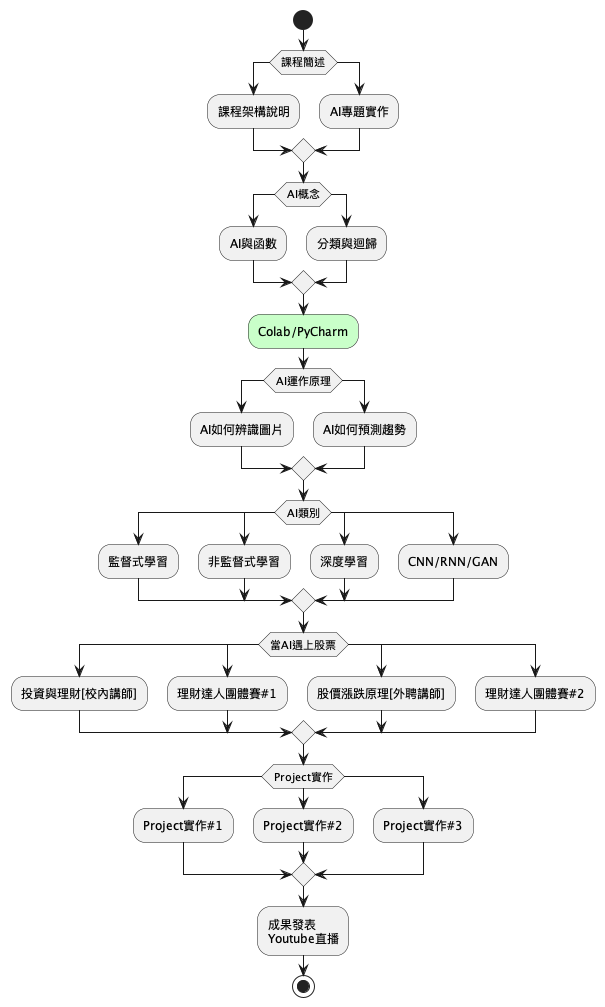

The diagram above was rendered by PlantUML. Its source (embedded in the PNG):
@startuml
start
switch (課程簡述)
case ()
:課程架構說明;
case ()
:AI專題實作;
endswitch

switch (AI概念)
case ()
:AI與函數;
case ()
:分類與迴歸;
endswitch

#TECHNOLOGY:Colab/PyCharm;

switch (AI運作原理)
case ()
:AI如何辨識圖片;
case ()
:AI如何預測趨勢;
endswitch

switch (AI類別)
case ()
:監督式學習;
case ()
:非監督式學習;
case ()
:深度學習;
case ()
:CNN/RNN/GAN;
endswitch

switch (當AI遇上股票)
case ()
:投資與理財[校內講師];
case ()
:理財達人團體賽#1;
case ()
:股價漲跌原理[外聘講師];
case ()
:理財達人團體賽#2;
endswitch

switch (Project實作)
case ()
:Project實作#1;
case ()
:Project實作#2;
case ()
:Project實作#3;
endswitch

:成果發表\nYoutube直播;
stop
@enduml